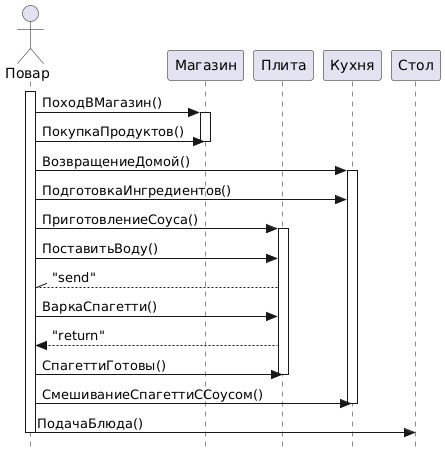

The diagram above was rendered by PlantUML. Its source (embedded in the PNG):
@startuml
skinparam style strictuml
actor Повар
participant "Магазин" as Магазин
participant "Плита" as Плита
participant "Кухня" as Кухня
participant "Стол" as Стол

activate Повар
Повар -> Магазин: ПоходВМагазин()
activate Магазин
Повар -> Магазин: ПокупкаПродуктов()
deactivate Магазин
Повар -> Кухня: ВозвращениеДомой()
activate Кухня
Повар -> Кухня: ПодготовкаИнгредиентов()
Повар -> Плита: ПриготовлениеСоуса()
activate Плита
Повар -> Плита: ПоставитьВоду()
Повар //-- Плита: "send"
Повар -> Плита: ВаркаСпагетти()
Плита --> Повар: "return"
Повар -> Плита: СпагеттиГотовы()
deactivate Плита
Повар -> Кухня: СмешиваниеСпагеттиССоусом()
deactivate Кухня
Повар -> Стол: ПодачаБлюда()
deactivate Повар
@enduml